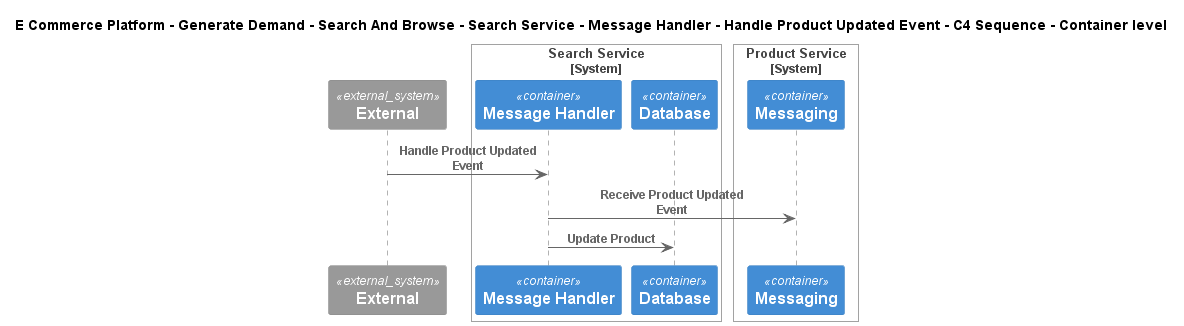

The diagram above was rendered by PlantUML. Its source (embedded in the PNG):
@startuml
!include ..\..\..\..\..\..\..\..\..\.c4s\C4_Sequence.puml
SHOW_FOOT_BOXES()

title E Commerce Platform - Generate Demand - Search And Browse - Search Service - Message Handler - Handle Product Updated Event - C4 Sequence - Container level

System_Ext(C4InterFlow.SoftwareSystems.ExternalSystem, "External", "")

System_Boundary(ECommercePlatform.GenerateDemand.SearchAndBrowse.SoftwareSystems.SearchService, "Search Service")
    Container(ECommercePlatform.GenerateDemand.SearchAndBrowse.SoftwareSystems.SearchService.Containers.MessageHandler, "Message Handler", "", "")
    ContainerDb(ECommercePlatform.GenerateDemand.SearchAndBrowse.SoftwareSystems.SearchService.Containers.Database, "Database", "", "")
Boundary_End()

System_Boundary(ECommercePlatform.CreateProduct.ProductInformationManagement.SoftwareSystems.ProductService, "Product Service")
    ContainerQueue(ECommercePlatform.CreateProduct.ProductInformationManagement.SoftwareSystems.ProductService.Containers.Messaging, "Messaging", "", "")
Boundary_End()

Rel(C4InterFlow.SoftwareSystems.ExternalSystem, ECommercePlatform.GenerateDemand.SearchAndBrowse.SoftwareSystems.SearchService.Containers.MessageHandler, "Handle Product Updated Event")
Rel(ECommercePlatform.GenerateDemand.SearchAndBrowse.SoftwareSystems.SearchService.Containers.MessageHandler, ECommercePlatform.CreateProduct.ProductInformationManagement.SoftwareSystems.ProductService.Containers.Messaging, "Receive Product Updated Event")
Rel(ECommercePlatform.GenerateDemand.SearchAndBrowse.SoftwareSystems.SearchService.Containers.MessageHandler, ECommercePlatform.GenerateDemand.SearchAndBrowse.SoftwareSystems.SearchService.Containers.Database, "Update Product")


@enduml